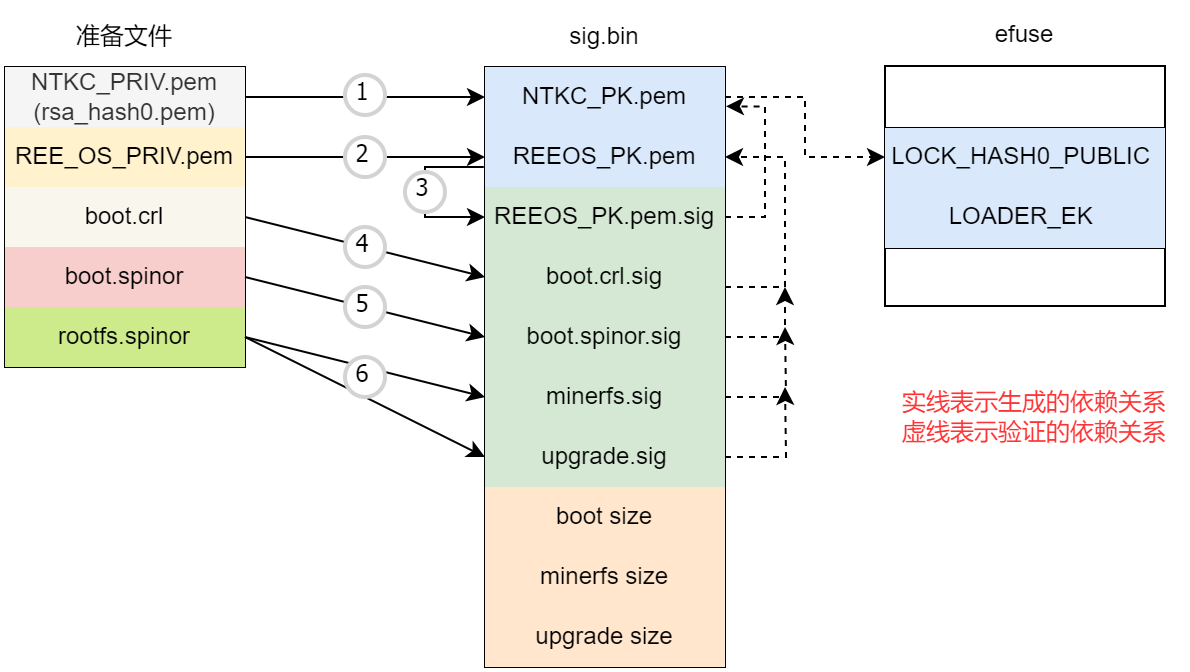

The diagram above was exported from draw.io. Its source (the exported page's mxGraphModel, read from the mxfile embedded in the PNG):
<mxGraphModel dx="744" dy="418" grid="1" gridSize="10" guides="1" tooltips="1" connect="1" arrows="1" fold="1" page="1" pageScale="1" pageWidth="1169" pageHeight="827" math="0" shadow="0">
  <root>
    <mxCell id="0" />
    <mxCell id="1" parent="0" />
    <mxCell id="QN3rNXTLA5sHdCFKCCSa-1" value="" style="shape=table;startSize=0;container=1;collapsible=0;childLayout=tableLayout;" vertex="1" parent="1">
      <mxGeometry x="440" y="200" width="120" height="300" as="geometry" />
    </mxCell>
    <mxCell id="QN3rNXTLA5sHdCFKCCSa-2" value="" style="shape=tableRow;horizontal=0;startSize=0;swimlaneHead=0;swimlaneBody=0;strokeColor=inherit;top=0;left=0;bottom=0;right=0;collapsible=0;dropTarget=0;fillColor=none;points=[[0,0.5],[1,0.5]];portConstraint=eastwest;" vertex="1" parent="QN3rNXTLA5sHdCFKCCSa-1">
      <mxGeometry width="120" height="30" as="geometry" />
    </mxCell>
    <mxCell id="QN3rNXTLA5sHdCFKCCSa-3" value="NTKC_PK.pem" style="shape=partialRectangle;html=1;whiteSpace=wrap;connectable=0;strokeColor=#6c8ebf;overflow=hidden;fillColor=#dae8fc;top=0;left=0;bottom=0;right=0;pointerEvents=1;" vertex="1" parent="QN3rNXTLA5sHdCFKCCSa-2">
      <mxGeometry width="120" height="30" as="geometry">
        <mxRectangle width="120" height="30" as="alternateBounds" />
      </mxGeometry>
    </mxCell>
    <mxCell id="QN3rNXTLA5sHdCFKCCSa-4" value="" style="shape=tableRow;horizontal=0;startSize=0;swimlaneHead=0;swimlaneBody=0;strokeColor=inherit;top=0;left=0;bottom=0;right=0;collapsible=0;dropTarget=0;fillColor=none;points=[[0,0.5],[1,0.5]];portConstraint=eastwest;" vertex="1" parent="QN3rNXTLA5sHdCFKCCSa-1">
      <mxGeometry y="30" width="120" height="30" as="geometry" />
    </mxCell>
    <mxCell id="QN3rNXTLA5sHdCFKCCSa-5" value="REEOS_PK.pem" style="shape=partialRectangle;html=1;whiteSpace=wrap;connectable=0;strokeColor=#6c8ebf;overflow=hidden;fillColor=#dae8fc;top=0;left=0;bottom=0;right=0;pointerEvents=1;" vertex="1" parent="QN3rNXTLA5sHdCFKCCSa-4">
      <mxGeometry width="120" height="30" as="geometry">
        <mxRectangle width="120" height="30" as="alternateBounds" />
      </mxGeometry>
    </mxCell>
    <mxCell id="QN3rNXTLA5sHdCFKCCSa-6" value="" style="shape=tableRow;horizontal=0;startSize=0;swimlaneHead=0;swimlaneBody=0;strokeColor=inherit;top=0;left=0;bottom=0;right=0;collapsible=0;dropTarget=0;fillColor=none;points=[[0,0.5],[1,0.5]];portConstraint=eastwest;" vertex="1" parent="QN3rNXTLA5sHdCFKCCSa-1">
      <mxGeometry y="60" width="120" height="30" as="geometry" />
    </mxCell>
    <mxCell id="QN3rNXTLA5sHdCFKCCSa-7" value="REEOS_PK.pem.sig" style="shape=partialRectangle;html=1;whiteSpace=wrap;connectable=0;strokeColor=#82b366;overflow=hidden;fillColor=#d5e8d4;top=0;left=0;bottom=0;right=0;pointerEvents=1;" vertex="1" parent="QN3rNXTLA5sHdCFKCCSa-6">
      <mxGeometry width="120" height="30" as="geometry">
        <mxRectangle width="120" height="30" as="alternateBounds" />
      </mxGeometry>
    </mxCell>
    <mxCell id="QN3rNXTLA5sHdCFKCCSa-8" value="" style="shape=tableRow;horizontal=0;startSize=0;swimlaneHead=0;swimlaneBody=0;strokeColor=inherit;top=0;left=0;bottom=0;right=0;collapsible=0;dropTarget=0;fillColor=none;points=[[0,0.5],[1,0.5]];portConstraint=eastwest;" vertex="1" parent="QN3rNXTLA5sHdCFKCCSa-1">
      <mxGeometry y="90" width="120" height="30" as="geometry" />
    </mxCell>
    <mxCell id="QN3rNXTLA5sHdCFKCCSa-9" value="boot.crl.sig" style="shape=partialRectangle;html=1;whiteSpace=wrap;connectable=0;strokeColor=#82b366;overflow=hidden;fillColor=#d5e8d4;top=0;left=0;bottom=0;right=0;pointerEvents=1;" vertex="1" parent="QN3rNXTLA5sHdCFKCCSa-8">
      <mxGeometry width="120" height="30" as="geometry">
        <mxRectangle width="120" height="30" as="alternateBounds" />
      </mxGeometry>
    </mxCell>
    <mxCell id="QN3rNXTLA5sHdCFKCCSa-10" value="" style="shape=tableRow;horizontal=0;startSize=0;swimlaneHead=0;swimlaneBody=0;strokeColor=inherit;top=0;left=0;bottom=0;right=0;collapsible=0;dropTarget=0;fillColor=none;points=[[0,0.5],[1,0.5]];portConstraint=eastwest;" vertex="1" parent="QN3rNXTLA5sHdCFKCCSa-1">
      <mxGeometry y="120" width="120" height="30" as="geometry" />
    </mxCell>
    <mxCell id="QN3rNXTLA5sHdCFKCCSa-11" value="boot.spinor.sig" style="shape=partialRectangle;html=1;whiteSpace=wrap;connectable=0;strokeColor=#82b366;overflow=hidden;fillColor=#d5e8d4;top=0;left=0;bottom=0;right=0;pointerEvents=1;" vertex="1" parent="QN3rNXTLA5sHdCFKCCSa-10">
      <mxGeometry width="120" height="30" as="geometry">
        <mxRectangle width="120" height="30" as="alternateBounds" />
      </mxGeometry>
    </mxCell>
    <mxCell id="QN3rNXTLA5sHdCFKCCSa-12" value="" style="shape=tableRow;horizontal=0;startSize=0;swimlaneHead=0;swimlaneBody=0;strokeColor=inherit;top=0;left=0;bottom=0;right=0;collapsible=0;dropTarget=0;fillColor=none;points=[[0,0.5],[1,0.5]];portConstraint=eastwest;" vertex="1" parent="QN3rNXTLA5sHdCFKCCSa-1">
      <mxGeometry y="150" width="120" height="30" as="geometry" />
    </mxCell>
    <mxCell id="QN3rNXTLA5sHdCFKCCSa-13" value="minerfs.sig" style="shape=partialRectangle;html=1;whiteSpace=wrap;connectable=0;strokeColor=#82b366;overflow=hidden;fillColor=#d5e8d4;top=0;left=0;bottom=0;right=0;pointerEvents=1;" vertex="1" parent="QN3rNXTLA5sHdCFKCCSa-12">
      <mxGeometry width="120" height="30" as="geometry">
        <mxRectangle width="120" height="30" as="alternateBounds" />
      </mxGeometry>
    </mxCell>
    <mxCell id="QN3rNXTLA5sHdCFKCCSa-14" value="" style="shape=tableRow;horizontal=0;startSize=0;swimlaneHead=0;swimlaneBody=0;strokeColor=inherit;top=0;left=0;bottom=0;right=0;collapsible=0;dropTarget=0;fillColor=none;points=[[0,0.5],[1,0.5]];portConstraint=eastwest;" vertex="1" parent="QN3rNXTLA5sHdCFKCCSa-1">
      <mxGeometry y="180" width="120" height="30" as="geometry" />
    </mxCell>
    <mxCell id="QN3rNXTLA5sHdCFKCCSa-15" value="upgrade.sig" style="shape=partialRectangle;html=1;whiteSpace=wrap;connectable=0;strokeColor=#82b366;overflow=hidden;fillColor=#d5e8d4;top=0;left=0;bottom=0;right=0;pointerEvents=1;" vertex="1" parent="QN3rNXTLA5sHdCFKCCSa-14">
      <mxGeometry width="120" height="30" as="geometry">
        <mxRectangle width="120" height="30" as="alternateBounds" />
      </mxGeometry>
    </mxCell>
    <mxCell id="QN3rNXTLA5sHdCFKCCSa-16" value="" style="shape=tableRow;horizontal=0;startSize=0;swimlaneHead=0;swimlaneBody=0;strokeColor=inherit;top=0;left=0;bottom=0;right=0;collapsible=0;dropTarget=0;fillColor=none;points=[[0,0.5],[1,0.5]];portConstraint=eastwest;" vertex="1" parent="QN3rNXTLA5sHdCFKCCSa-1">
      <mxGeometry y="210" width="120" height="30" as="geometry" />
    </mxCell>
    <mxCell id="QN3rNXTLA5sHdCFKCCSa-17" value="boot size" style="shape=partialRectangle;html=1;whiteSpace=wrap;connectable=0;strokeColor=#d79b00;overflow=hidden;fillColor=#ffe6cc;top=0;left=0;bottom=0;right=0;pointerEvents=1;" vertex="1" parent="QN3rNXTLA5sHdCFKCCSa-16">
      <mxGeometry width="120" height="30" as="geometry">
        <mxRectangle width="120" height="30" as="alternateBounds" />
      </mxGeometry>
    </mxCell>
    <mxCell id="QN3rNXTLA5sHdCFKCCSa-18" value="" style="shape=tableRow;horizontal=0;startSize=0;swimlaneHead=0;swimlaneBody=0;strokeColor=inherit;top=0;left=0;bottom=0;right=0;collapsible=0;dropTarget=0;fillColor=none;points=[[0,0.5],[1,0.5]];portConstraint=eastwest;" vertex="1" parent="QN3rNXTLA5sHdCFKCCSa-1">
      <mxGeometry y="240" width="120" height="30" as="geometry" />
    </mxCell>
    <mxCell id="QN3rNXTLA5sHdCFKCCSa-19" value="minerfs&amp;nbsp;size" style="shape=partialRectangle;html=1;whiteSpace=wrap;connectable=0;strokeColor=#d79b00;overflow=hidden;fillColor=#ffe6cc;top=0;left=0;bottom=0;right=0;pointerEvents=1;" vertex="1" parent="QN3rNXTLA5sHdCFKCCSa-18">
      <mxGeometry width="120" height="30" as="geometry">
        <mxRectangle width="120" height="30" as="alternateBounds" />
      </mxGeometry>
    </mxCell>
    <mxCell id="QN3rNXTLA5sHdCFKCCSa-20" value="" style="shape=tableRow;horizontal=0;startSize=0;swimlaneHead=0;swimlaneBody=0;strokeColor=inherit;top=0;left=0;bottom=0;right=0;collapsible=0;dropTarget=0;fillColor=none;points=[[0,0.5],[1,0.5]];portConstraint=eastwest;" vertex="1" parent="QN3rNXTLA5sHdCFKCCSa-1">
      <mxGeometry y="270" width="120" height="30" as="geometry" />
    </mxCell>
    <mxCell id="QN3rNXTLA5sHdCFKCCSa-21" value="upgrade&amp;nbsp;size" style="shape=partialRectangle;html=1;whiteSpace=wrap;connectable=0;strokeColor=#d79b00;overflow=hidden;fillColor=#ffe6cc;top=0;left=0;bottom=0;right=0;pointerEvents=1;" vertex="1" parent="QN3rNXTLA5sHdCFKCCSa-20">
      <mxGeometry width="120" height="30" as="geometry">
        <mxRectangle width="120" height="30" as="alternateBounds" />
      </mxGeometry>
    </mxCell>
    <mxCell id="EZEF7xPMHbOVzWMcwREv-13" style="edgeStyle=orthogonalEdgeStyle;rounded=0;orthogonalLoop=1;jettySize=auto;html=1;exitX=1;exitY=0.25;exitDx=0;exitDy=0;entryX=1.004;entryY=0.656;entryDx=0;entryDy=0;entryPerimeter=0;dashed=1;" edge="1" parent="QN3rNXTLA5sHdCFKCCSa-1" source="QN3rNXTLA5sHdCFKCCSa-1" target="QN3rNXTLA5sHdCFKCCSa-2">
      <mxGeometry relative="1" as="geometry">
        <mxPoint x="130" y="20" as="targetPoint" />
        <Array as="points">
          <mxPoint x="140" y="75" />
          <mxPoint x="140" y="20" />
        </Array>
      </mxGeometry>
    </mxCell>
    <mxCell id="EZEF7xPMHbOVzWMcwREv-12" style="edgeStyle=orthogonalEdgeStyle;rounded=0;orthogonalLoop=1;jettySize=auto;html=1;entryX=0;entryY=0.5;entryDx=0;entryDy=0;exitX=-0.005;exitY=0.668;exitDx=0;exitDy=0;exitPerimeter=0;" edge="1" parent="1" source="QN3rNXTLA5sHdCFKCCSa-4" target="QN3rNXTLA5sHdCFKCCSa-6">
      <mxGeometry relative="1" as="geometry">
        <Array as="points">
          <mxPoint x="410" y="250" />
          <mxPoint x="410" y="275" />
        </Array>
      </mxGeometry>
    </mxCell>
    <mxCell id="QN3rNXTLA5sHdCFKCCSa-22" value="sig.bin" style="text;html=1;strokeColor=none;fillColor=none;align=center;verticalAlign=middle;whiteSpace=wrap;rounded=0;" vertex="1" parent="1">
      <mxGeometry x="440" y="170" width="120" height="30" as="geometry" />
    </mxCell>
    <mxCell id="QN3rNXTLA5sHdCFKCCSa-58" style="rounded=0;orthogonalLoop=1;jettySize=auto;html=1;exitX=1;exitY=0.5;exitDx=0;exitDy=0;entryX=0;entryY=0.5;entryDx=0;entryDy=0;" edge="1" parent="1" source="QN3rNXTLA5sHdCFKCCSa-25" target="QN3rNXTLA5sHdCFKCCSa-8">
      <mxGeometry relative="1" as="geometry" />
    </mxCell>
    <mxCell id="QN3rNXTLA5sHdCFKCCSa-25" value="" style="shape=table;startSize=0;container=1;collapsible=0;childLayout=tableLayout;" vertex="1" parent="1">
      <mxGeometry x="200" y="200" width="120" height="150" as="geometry" />
    </mxCell>
    <mxCell id="QN3rNXTLA5sHdCFKCCSa-26" value="" style="shape=tableRow;horizontal=0;startSize=0;swimlaneHead=0;swimlaneBody=0;strokeColor=inherit;top=0;left=0;bottom=0;right=0;collapsible=0;dropTarget=0;fillColor=none;points=[[0,0.5],[1,0.5]];portConstraint=eastwest;" vertex="1" parent="QN3rNXTLA5sHdCFKCCSa-25">
      <mxGeometry width="120" height="30" as="geometry" />
    </mxCell>
    <mxCell id="QN3rNXTLA5sHdCFKCCSa-27" value="NTKC_PRIV.pem&lt;br&gt;&lt;font style=&quot;font-size: 8px;&quot;&gt;(rsa_hash0.pem)&lt;/font&gt;" style="shape=partialRectangle;html=1;whiteSpace=wrap;connectable=0;strokeColor=#666666;overflow=hidden;fillColor=#f5f5f5;top=0;left=0;bottom=0;right=0;pointerEvents=1;fontColor=#333333;spacing=0;" vertex="1" parent="QN3rNXTLA5sHdCFKCCSa-26">
      <mxGeometry width="120" height="30" as="geometry">
        <mxRectangle width="120" height="30" as="alternateBounds" />
      </mxGeometry>
    </mxCell>
    <mxCell id="QN3rNXTLA5sHdCFKCCSa-28" value="" style="shape=tableRow;horizontal=0;startSize=0;swimlaneHead=0;swimlaneBody=0;strokeColor=inherit;top=0;left=0;bottom=0;right=0;collapsible=0;dropTarget=0;fillColor=none;points=[[0,0.5],[1,0.5]];portConstraint=eastwest;" vertex="1" parent="QN3rNXTLA5sHdCFKCCSa-25">
      <mxGeometry y="30" width="120" height="30" as="geometry" />
    </mxCell>
    <mxCell id="QN3rNXTLA5sHdCFKCCSa-29" value="REE_OS_PRIV.pem" style="shape=partialRectangle;html=1;whiteSpace=wrap;connectable=0;strokeColor=#d6b656;overflow=hidden;fillColor=#fff2cc;top=0;left=0;bottom=0;right=0;pointerEvents=1;" vertex="1" parent="QN3rNXTLA5sHdCFKCCSa-28">
      <mxGeometry width="120" height="30" as="geometry">
        <mxRectangle width="120" height="30" as="alternateBounds" />
      </mxGeometry>
    </mxCell>
    <mxCell id="QN3rNXTLA5sHdCFKCCSa-56" value="" style="shape=tableRow;horizontal=0;startSize=0;swimlaneHead=0;swimlaneBody=0;strokeColor=inherit;top=0;left=0;bottom=0;right=0;collapsible=0;dropTarget=0;fillColor=none;points=[[0,0.5],[1,0.5]];portConstraint=eastwest;" vertex="1" parent="QN3rNXTLA5sHdCFKCCSa-25">
      <mxGeometry y="60" width="120" height="30" as="geometry" />
    </mxCell>
    <mxCell id="QN3rNXTLA5sHdCFKCCSa-57" value="boot.crl" style="shape=partialRectangle;html=1;whiteSpace=wrap;connectable=0;strokeColor=#36393d;overflow=hidden;fillColor=#f9f7ed;top=0;left=0;bottom=0;right=0;pointerEvents=1;" vertex="1" parent="QN3rNXTLA5sHdCFKCCSa-56">
      <mxGeometry width="120" height="30" as="geometry">
        <mxRectangle width="120" height="30" as="alternateBounds" />
      </mxGeometry>
    </mxCell>
    <mxCell id="QN3rNXTLA5sHdCFKCCSa-30" value="" style="shape=tableRow;horizontal=0;startSize=0;swimlaneHead=0;swimlaneBody=0;strokeColor=inherit;top=0;left=0;bottom=0;right=0;collapsible=0;dropTarget=0;fillColor=none;points=[[0,0.5],[1,0.5]];portConstraint=eastwest;" vertex="1" parent="QN3rNXTLA5sHdCFKCCSa-25">
      <mxGeometry y="90" width="120" height="30" as="geometry" />
    </mxCell>
    <mxCell id="QN3rNXTLA5sHdCFKCCSa-31" value="boot.spinor" style="shape=partialRectangle;html=1;whiteSpace=wrap;connectable=0;strokeColor=#b85450;overflow=hidden;fillColor=#f8cecc;top=0;left=0;bottom=0;right=0;pointerEvents=1;" vertex="1" parent="QN3rNXTLA5sHdCFKCCSa-30">
      <mxGeometry width="120" height="30" as="geometry">
        <mxRectangle width="120" height="30" as="alternateBounds" />
      </mxGeometry>
    </mxCell>
    <mxCell id="QN3rNXTLA5sHdCFKCCSa-32" value="" style="shape=tableRow;horizontal=0;startSize=0;swimlaneHead=0;swimlaneBody=0;strokeColor=inherit;top=0;left=0;bottom=0;right=0;collapsible=0;dropTarget=0;fillColor=none;points=[[0,0.5],[1,0.5]];portConstraint=eastwest;" vertex="1" parent="QN3rNXTLA5sHdCFKCCSa-25">
      <mxGeometry y="120" width="120" height="30" as="geometry" />
    </mxCell>
    <mxCell id="QN3rNXTLA5sHdCFKCCSa-33" value="rootfs.spinor" style="shape=partialRectangle;html=1;whiteSpace=wrap;connectable=0;strokeColor=#36393d;overflow=hidden;fillColor=#cdeb8b;top=0;left=0;bottom=0;right=0;pointerEvents=1;" vertex="1" parent="QN3rNXTLA5sHdCFKCCSa-32">
      <mxGeometry width="120" height="30" as="geometry">
        <mxRectangle width="120" height="30" as="alternateBounds" />
      </mxGeometry>
    </mxCell>
    <mxCell id="QN3rNXTLA5sHdCFKCCSa-47" value="准备文件" style="text;html=1;strokeColor=none;fillColor=none;align=center;verticalAlign=middle;whiteSpace=wrap;rounded=0;" vertex="1" parent="1">
      <mxGeometry x="200" y="170" width="120" height="30" as="geometry" />
    </mxCell>
    <mxCell id="QN3rNXTLA5sHdCFKCCSa-48" style="edgeStyle=orthogonalEdgeStyle;rounded=0;orthogonalLoop=1;jettySize=auto;html=1;exitX=1;exitY=0.5;exitDx=0;exitDy=0;entryX=0;entryY=0.5;entryDx=0;entryDy=0;" edge="1" parent="1" source="QN3rNXTLA5sHdCFKCCSa-26" target="QN3rNXTLA5sHdCFKCCSa-2">
      <mxGeometry relative="1" as="geometry" />
    </mxCell>
    <mxCell id="QN3rNXTLA5sHdCFKCCSa-49" style="edgeStyle=orthogonalEdgeStyle;rounded=0;orthogonalLoop=1;jettySize=auto;html=1;exitX=1;exitY=0.5;exitDx=0;exitDy=0;entryX=0;entryY=0.5;entryDx=0;entryDy=0;" edge="1" parent="1" source="QN3rNXTLA5sHdCFKCCSa-28" target="QN3rNXTLA5sHdCFKCCSa-4">
      <mxGeometry relative="1" as="geometry" />
    </mxCell>
    <mxCell id="QN3rNXTLA5sHdCFKCCSa-50" value="1" style="ellipse;whiteSpace=wrap;html=1;aspect=fixed;strokeWidth=2;fontFamily=Tahoma;spacingBottom=4;spacingRight=2;strokeColor=#d3d3d3;" vertex="1" parent="1">
      <mxGeometry x="370" y="204" width="20" height="20" as="geometry" />
    </mxCell>
    <mxCell id="QN3rNXTLA5sHdCFKCCSa-51" value="2" style="ellipse;whiteSpace=wrap;html=1;aspect=fixed;strokeWidth=2;fontFamily=Tahoma;spacingBottom=4;spacingRight=2;strokeColor=#d3d3d3;" vertex="1" parent="1">
      <mxGeometry x="370" y="235" width="20" height="20" as="geometry" />
    </mxCell>
    <mxCell id="QN3rNXTLA5sHdCFKCCSa-53" style="rounded=0;orthogonalLoop=1;jettySize=auto;html=1;exitX=1;exitY=0.5;exitDx=0;exitDy=0;entryX=0;entryY=0.5;entryDx=0;entryDy=0;" edge="1" parent="1" source="QN3rNXTLA5sHdCFKCCSa-32" target="QN3rNXTLA5sHdCFKCCSa-12">
      <mxGeometry relative="1" as="geometry" />
    </mxCell>
    <mxCell id="QN3rNXTLA5sHdCFKCCSa-54" style="rounded=0;orthogonalLoop=1;jettySize=auto;html=1;exitX=1;exitY=0.5;exitDx=0;exitDy=0;entryX=0;entryY=0.5;entryDx=0;entryDy=0;" edge="1" parent="1" source="QN3rNXTLA5sHdCFKCCSa-32" target="QN3rNXTLA5sHdCFKCCSa-14">
      <mxGeometry relative="1" as="geometry">
        <mxPoint x="330" y="315" as="sourcePoint" />
        <mxPoint x="450" y="375" as="targetPoint" />
      </mxGeometry>
    </mxCell>
    <mxCell id="QN3rNXTLA5sHdCFKCCSa-55" style="rounded=0;orthogonalLoop=1;jettySize=auto;html=1;exitX=1;exitY=0.5;exitDx=0;exitDy=0;entryX=0;entryY=0.5;entryDx=0;entryDy=0;" edge="1" parent="1" source="QN3rNXTLA5sHdCFKCCSa-30" target="QN3rNXTLA5sHdCFKCCSa-10">
      <mxGeometry relative="1" as="geometry" />
    </mxCell>
    <mxCell id="QN3rNXTLA5sHdCFKCCSa-60" value="3" style="ellipse;whiteSpace=wrap;html=1;aspect=fixed;strokeWidth=2;fontFamily=Tahoma;spacingBottom=4;spacingRight=2;strokeColor=#d3d3d3;" vertex="1" parent="1">
      <mxGeometry x="400" y="252.5" width="20" height="20" as="geometry" />
    </mxCell>
    <mxCell id="QN3rNXTLA5sHdCFKCCSa-61" value="4" style="ellipse;whiteSpace=wrap;html=1;aspect=fixed;strokeWidth=2;fontFamily=Tahoma;spacingBottom=4;spacingRight=2;strokeColor=#d3d3d3;" vertex="1" parent="1">
      <mxGeometry x="370" y="280" width="20" height="20" as="geometry" />
    </mxCell>
    <mxCell id="QN3rNXTLA5sHdCFKCCSa-62" value="5" style="ellipse;whiteSpace=wrap;html=1;aspect=fixed;strokeWidth=2;fontFamily=Tahoma;spacingBottom=4;spacingRight=2;strokeColor=#d3d3d3;" vertex="1" parent="1">
      <mxGeometry x="370" y="310" width="20" height="20" as="geometry" />
    </mxCell>
    <mxCell id="QN3rNXTLA5sHdCFKCCSa-63" value="6" style="ellipse;whiteSpace=wrap;html=1;aspect=fixed;strokeWidth=2;fontFamily=Tahoma;spacingBottom=4;spacingRight=2;strokeColor=#d3d3d3;" vertex="1" parent="1">
      <mxGeometry x="370" y="345" width="20" height="20" as="geometry" />
    </mxCell>
    <mxCell id="EZEF7xPMHbOVzWMcwREv-1" value="" style="shape=table;startSize=0;container=1;collapsible=0;childLayout=tableLayout;" vertex="1" parent="1">
      <mxGeometry x="640" y="199.5" width="140" height="120" as="geometry" />
    </mxCell>
    <mxCell id="EZEF7xPMHbOVzWMcwREv-2" value="" style="shape=tableRow;horizontal=0;startSize=0;swimlaneHead=0;swimlaneBody=0;strokeColor=inherit;top=0;left=0;bottom=0;right=0;collapsible=0;dropTarget=0;fillColor=none;points=[[0,0.5],[1,0.5]];portConstraint=eastwest;" vertex="1" parent="EZEF7xPMHbOVzWMcwREv-1">
      <mxGeometry width="140" height="31" as="geometry" />
    </mxCell>
    <mxCell id="EZEF7xPMHbOVzWMcwREv-3" value="" style="shape=partialRectangle;html=1;whiteSpace=wrap;connectable=0;strokeColor=inherit;overflow=hidden;fillColor=none;top=0;left=0;bottom=0;right=0;pointerEvents=1;" vertex="1" parent="EZEF7xPMHbOVzWMcwREv-2">
      <mxGeometry width="140" height="31" as="geometry">
        <mxRectangle width="140" height="31" as="alternateBounds" />
      </mxGeometry>
    </mxCell>
    <mxCell id="EZEF7xPMHbOVzWMcwREv-4" value="" style="shape=tableRow;horizontal=0;startSize=0;swimlaneHead=0;swimlaneBody=0;strokeColor=inherit;top=0;left=0;bottom=0;right=0;collapsible=0;dropTarget=0;fillColor=none;points=[[0,0.5],[1,0.5]];portConstraint=eastwest;" vertex="1" parent="EZEF7xPMHbOVzWMcwREv-1">
      <mxGeometry y="31" width="140" height="29" as="geometry" />
    </mxCell>
    <mxCell id="EZEF7xPMHbOVzWMcwREv-5" value="LOCK_HASH0_PUBLIC&amp;nbsp;" style="shape=partialRectangle;html=1;whiteSpace=wrap;connectable=0;strokeColor=#6c8ebf;overflow=hidden;fillColor=#dae8fc;top=0;left=0;bottom=0;right=0;pointerEvents=1;" vertex="1" parent="EZEF7xPMHbOVzWMcwREv-4">
      <mxGeometry width="140" height="29" as="geometry">
        <mxRectangle width="140" height="29" as="alternateBounds" />
      </mxGeometry>
    </mxCell>
    <mxCell id="EZEF7xPMHbOVzWMcwREv-6" value="" style="shape=tableRow;horizontal=0;startSize=0;swimlaneHead=0;swimlaneBody=0;strokeColor=inherit;top=0;left=0;bottom=0;right=0;collapsible=0;dropTarget=0;fillColor=none;points=[[0,0.5],[1,0.5]];portConstraint=eastwest;" vertex="1" parent="EZEF7xPMHbOVzWMcwREv-1">
      <mxGeometry y="60" width="140" height="31" as="geometry" />
    </mxCell>
    <mxCell id="EZEF7xPMHbOVzWMcwREv-7" value="LOADER_EK&amp;nbsp;" style="shape=partialRectangle;html=1;whiteSpace=wrap;connectable=0;strokeColor=#6c8ebf;overflow=hidden;fillColor=#dae8fc;top=0;left=0;bottom=0;right=0;pointerEvents=1;" vertex="1" parent="EZEF7xPMHbOVzWMcwREv-6">
      <mxGeometry width="140" height="31" as="geometry">
        <mxRectangle width="140" height="31" as="alternateBounds" />
      </mxGeometry>
    </mxCell>
    <mxCell id="EZEF7xPMHbOVzWMcwREv-8" value="" style="shape=tableRow;horizontal=0;startSize=0;swimlaneHead=0;swimlaneBody=0;strokeColor=inherit;top=0;left=0;bottom=0;right=0;collapsible=0;dropTarget=0;fillColor=none;points=[[0,0.5],[1,0.5]];portConstraint=eastwest;" vertex="1" parent="EZEF7xPMHbOVzWMcwREv-1">
      <mxGeometry y="91" width="140" height="29" as="geometry" />
    </mxCell>
    <mxCell id="EZEF7xPMHbOVzWMcwREv-9" value="" style="shape=partialRectangle;html=1;whiteSpace=wrap;connectable=0;strokeColor=inherit;overflow=hidden;fillColor=none;top=0;left=0;bottom=0;right=0;pointerEvents=1;" vertex="1" parent="EZEF7xPMHbOVzWMcwREv-8">
      <mxGeometry width="140" height="29" as="geometry">
        <mxRectangle width="140" height="29" as="alternateBounds" />
      </mxGeometry>
    </mxCell>
    <mxCell id="EZEF7xPMHbOVzWMcwREv-10" value="efuse" style="text;html=1;strokeColor=none;fillColor=none;align=center;verticalAlign=middle;whiteSpace=wrap;rounded=0;" vertex="1" parent="1">
      <mxGeometry x="640" y="168.5" width="140" height="30" as="geometry" />
    </mxCell>
    <mxCell id="EZEF7xPMHbOVzWMcwREv-11" style="edgeStyle=orthogonalEdgeStyle;rounded=0;orthogonalLoop=1;jettySize=auto;html=1;exitX=1;exitY=0.5;exitDx=0;exitDy=0;entryX=0;entryY=0.5;entryDx=0;entryDy=0;dashed=1;" edge="1" parent="1" source="QN3rNXTLA5sHdCFKCCSa-2" target="EZEF7xPMHbOVzWMcwREv-4">
      <mxGeometry relative="1" as="geometry" />
    </mxCell>
    <mxCell id="EZEF7xPMHbOVzWMcwREv-14" style="edgeStyle=orthogonalEdgeStyle;rounded=0;orthogonalLoop=1;jettySize=auto;html=1;dashed=1;entryX=1;entryY=0.5;entryDx=0;entryDy=0;" edge="1" parent="1" target="QN3rNXTLA5sHdCFKCCSa-4">
      <mxGeometry relative="1" as="geometry">
        <mxPoint x="580" y="275" as="targetPoint" />
        <mxPoint x="560" y="310" as="sourcePoint" />
        <Array as="points">
          <mxPoint x="590" y="310" />
          <mxPoint x="590" y="245" />
        </Array>
      </mxGeometry>
    </mxCell>
    <mxCell id="EZEF7xPMHbOVzWMcwREv-15" style="edgeStyle=orthogonalEdgeStyle;rounded=0;orthogonalLoop=1;jettySize=auto;html=1;exitX=1;exitY=0.5;exitDx=0;exitDy=0;dashed=1;" edge="1" parent="1" source="QN3rNXTLA5sHdCFKCCSa-10">
      <mxGeometry relative="1" as="geometry">
        <mxPoint x="590" y="310" as="targetPoint" />
      </mxGeometry>
    </mxCell>
    <mxCell id="EZEF7xPMHbOVzWMcwREv-16" style="edgeStyle=orthogonalEdgeStyle;rounded=0;orthogonalLoop=1;jettySize=auto;html=1;dashed=1;" edge="1" parent="1" source="QN3rNXTLA5sHdCFKCCSa-12">
      <mxGeometry relative="1" as="geometry">
        <mxPoint x="590" y="330" as="targetPoint" />
      </mxGeometry>
    </mxCell>
    <mxCell id="EZEF7xPMHbOVzWMcwREv-17" style="edgeStyle=orthogonalEdgeStyle;rounded=0;orthogonalLoop=1;jettySize=auto;html=1;exitX=1;exitY=0.5;exitDx=0;exitDy=0;dashed=1;" edge="1" parent="1" source="QN3rNXTLA5sHdCFKCCSa-14">
      <mxGeometry relative="1" as="geometry">
        <mxPoint x="590" y="360" as="targetPoint" />
      </mxGeometry>
    </mxCell>
    <mxCell id="EZEF7xPMHbOVzWMcwREv-18" value="&lt;font color=&quot;#ff3333&quot;&gt;实线表示生成的依赖关系&lt;br&gt;虚线表示验证的依赖关系&lt;/font&gt;" style="text;html=1;strokeColor=none;fillColor=none;align=center;verticalAlign=middle;whiteSpace=wrap;rounded=0;" vertex="1" parent="1">
      <mxGeometry x="640" y="360" width="150" height="30" as="geometry" />
    </mxCell>
  </root>
</mxGraphModel>